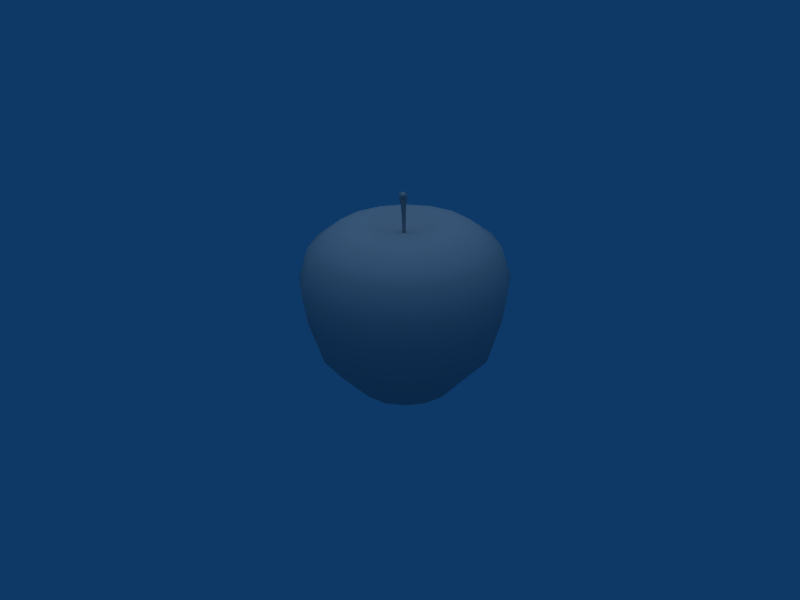 # Source: Apple.blend  (saved by Blender 2.49.2; exported with 4.5.12 LTS)
import bpy
from mathutils import Matrix  # noqa: F401  (used for matrix-valued properties, if any)

bpy.ops.wm.read_factory_settings(use_empty=True)
scene = bpy.context.scene
scene.name = 'Scene'

# ---- collections
col_collection_1 = bpy.data.collections.new('Collection 1'); scene.collection.children.link(col_collection_1)

# ---- materials (node trees are filled in below, after node groups)
mat_refrep_217 = bpy.data.materials.new('RefRep.217')
mat_refrep_217.alpha_threshold = 0.0
mat_refrep_217.diffuse_color = (0.698, 0.698, 0.698, 1.0)
mat_refrep_217.roughness = 0.5
mat_refrep_217.line_color = (0.0, 0.0, 0.0, 1.0)

# ---- material node trees

# ---- world
world_world = bpy.data.worlds.new('World'); scene.world = world_world
world_world.color = (0.05656, 0.2208, 0.4)
world_world.use_sun_shadow = False
world_world.sun_shadow_jitter_overblur = 0.0
world_world.cycles.sampling_method = 'MANUAL'
world_world.cycles.sample_map_resolution = 256

# ---- cameras
cam_camera = bpy.data.cameras.new('Camera')
cam_camera.passepartout_alpha = 0.2
cam_camera.clip_end = 100.0
cam_camera.lens = 35.0
cam_camera.ortho_scale = 7.314
cam_camera.show_passepartout = False
cam_camera.show_safe_areas = True
cam_camera.dof.focus_distance = 0.0
cam_camera.dof.aperture_fstop = 128.0

# ---- lights
light_lamp = bpy.data.lights.new('Lamp', 'SUN')
light_lamp.transmission_factor = 0.0
light_lamp.angle = 1.571
light_lamp.energy = 0.8
light_lamp.shadow_buffer_clip_start = 0.5
light_lamp.shadow_soft_size = 1.0
light_lamp.shadow_cascade_max_distance = 1000.0
light_lamp.cycles.use_multiple_importance_sampling = False

# ---- meshes
me_inst3d25_refrep_217 = bpy.data.meshes.new('Inst3D25_RefRep.217')
me_inst3d25_refrep_217.from_pydata([(11.9, 0.1147, -5.107), (-12.92, 0.1147, 0.1674), (0.1674, 0.1147, 12.92), (0.002, 3.799, 0.002), (-4.8, 0.1147, 12.03), (12.92, 0.1147, -0.1634), (15.53, 89.51, -6.664), (11.77, 89.51, -12.07), (-11.76, 89.51, 12.07), (-6.264, 89.51, 15.7), (0.2178, 89.51, 16.86), (9.019, 0.1147, -9.249), (0.002, 84.25, 0.002), (-0.2138, 89.51, -16.85), (-15.53, 89.51, 6.668), (-0.6253, 84.58, 0.5962), (6.763, 107.7, 8.402), (7.927, 105.1, 5.152), (3.601, 100.4, 1.962), (2.259, 94.51, 0.8653), (1.333, 84.58, 0.1236), (4.358, 99.68, 2.569), (-0.7132, 84.58, -0.5796), (0.184, 94.95, 1.546), (1.934, 100.4, 3.672), (7.615, 106.3, 9.107), (8.929, 105.6, 8.859), (6.934, 103.9, 6.915), (3.783, 99.02, 3.827), (0.908, 94.51, 2.252), (2.015, 94.22, 2.094), (0.1427, 84.58, 1.345), (1.153, 84.58, 1.239), (2.111, 100.7, 2.197), (0.5651, 84.58, -0.625), (1.535, 94.95, 0.1596), (0.2501, 95.24, 0.3729), (8.326, 107.7, 6.798), (7.07, 108.0, 7.047), (9.149, 106.3, 7.534), (4.525, 106.5, 7.174), (2.626, 99.68, 4.346), (5.191, 107.3, 5.217), (7.017, 106.5, 4.618), (5.259, 105.1, 7.89), (12.07, 89.51, 11.77), (15.7, 89.51, 6.268), (16.86, 89.51, -0.2138), (-6.664, 89.51, -15.53), (-24.14, 86.48, -23.53), (-12.07, 89.51, -11.76), (0.4335, 86.48, 33.71), (6.668, 89.51, 15.53), (6.268, 89.51, -15.69), (33.71, 86.48, -0.4295), (-15.69, 89.51, -6.264), (-16.85, 89.51, 0.2178), (-23.53, 86.48, 24.14), (-18.5, 3.576, -18.03), (-10.22, 3.576, -23.8), (-0.1634, 0.1147, -12.92), (-5.107, 0.1147, -11.9), (9.608, 3.576, -24.06), (4.804, 0.1147, -12.03), (23.81, 3.576, -10.22), (25.84, 3.576, -0.3288), (12.03, 0.1147, 4.804), (24.06, 3.576, 9.608), (9.253, 0.1147, 9.019), (18.5, 3.576, 18.04), (5.111, 0.1147, 11.9), (0.3328, 3.576, 25.84), (10.22, 3.576, 23.81), (-9.604, 3.576, 24.06), (-18.03, 3.576, 18.5), (-9.015, 0.1147, 9.253), (-11.9, 0.1147, 5.111), (-12.03, 0.1147, -4.8), (-9.249, 0.1147, -9.015), (42.01, 22.49, -0.2782), (39.08, 22.49, 16.0), (16.44, 22.49, 39.22), (0.2888, 22.49, 42.52), (-29.75, 22.49, 30.53), (-39.21, 22.49, 17.0), (-23.8, 3.576, 10.22), (-42.51, 22.49, 0.8039), (-25.83, 3.576, 0.3328), (-24.06, 3.576, -9.604), (-16.99, 22.49, -38.65), (-0.3288, 3.576, -25.83), (39.49, 22.49, -17.29), (18.04, 3.576, -18.5), (46.28, 46.25, 18.48), (30.01, 22.49, 29.76), (-15.99, 22.49, 39.64), (-34.69, 46.25, 35.59), (-49.7, 46.25, 0.6383), (-46.28, 46.25, -18.48), (-35.59, 46.25, -34.69), (-39.63, 22.49, -15.43), (-30.52, 22.49, -29.24), (-19.66, 46.25, -45.79), (-0.6343, 46.25, -49.7), (-0.7933, 22.49, -42.0), (15.96, 22.49, -39.6), (29.34, 22.49, -30.1), (43.05, 76.66, -18.48), (47.61, 61.31, -20.44), (48.12, 61.31, 19.21), (18.48, 76.66, 43.05), (0.6635, 61.31, 51.67), (-19.21, 61.31, 48.12), (-17.37, 76.66, 43.51), (-32.61, 76.66, 33.46), (-36.07, 61.31, 37.01), (-43.05, 76.66, 18.48), (-46.72, 76.66, 0.6002), (-51.67, 61.31, 0.6635), (-48.11, 61.31, -19.21), (-0.5962, 76.66, -46.72), (32.62, 76.66, -33.46), (46.73, 76.66, -0.5962), (43.51, 76.66, 17.37), (31.39, 86.48, 12.53), (24.14, 86.48, 23.53), (33.46, 76.66, 32.62), (13.33, 86.48, 31.06), (0.6002, 76.66, 46.73), (-12.53, 86.48, 31.39), (-31.05, 86.48, 13.33), (-33.71, 86.48, 0.4335), (-43.51, 76.66, -17.37), (-31.39, 86.48, -12.53), (-33.46, 76.66, -32.61), (-13.33, 86.48, -31.05), (-18.48, 76.66, -43.05), (-0.4295, 86.48, -33.71), (12.53, 86.48, -31.39), (17.37, 76.66, -43.51), (23.53, 86.48, -24.14), (31.06, 86.48, -13.33), (45.79, 46.25, -19.66), (51.67, 61.31, -0.6595), (49.7, 46.25, -0.6343), (35.59, 46.25, 34.69), (37.01, 61.31, 36.07), (20.44, 61.31, 47.61), (19.66, 46.25, 45.79), (0.6383, 46.25, 49.7), (-18.48, 46.25, 46.28), (-47.61, 61.31, 20.44), (-45.79, 46.25, 19.66), (-37.0, 61.31, -36.07), (-20.44, 61.31, -47.61), (-0.6595, 61.31, -51.67), (19.21, 61.31, -48.11), (18.48, 46.25, -46.28), (36.07, 61.31, -37.0), (34.69, 46.25, -35.59)], [], [(11, 0, 3), (60, 63, 3), (78, 61, 3), (1, 77, 3), (75, 76, 3), (2, 4, 3), (68, 70, 3), (5, 66, 3), (47, 6, 12), (7, 53, 12), (12, 48, 50), (50, 55, 12), (56, 14, 12), (8, 9, 12), (10, 52, 12), (45, 46, 12), (3, 70, 2), (3, 66, 68), (3, 0, 5), (3, 63, 11), (3, 61, 60), (3, 77, 78), (3, 76, 1), (3, 4, 75), (12, 46, 47), (12, 6, 7), (12, 53, 13), (13, 48, 12), (12, 55, 56), (12, 14, 8), (12, 9, 10), (12, 52, 45), (15, 29, 23), (15, 31, 29), (23, 41, 24), (23, 29, 41), (40, 25, 16), (40, 44, 25), (16, 26, 38), (16, 25, 26), (37, 17, 43), (37, 39, 17), (18, 19, 35), (18, 21, 19), (35, 20, 34), (35, 19, 20), (32, 19, 30), (32, 20, 19), (30, 21, 28), (30, 19, 21), (27, 39, 26), (27, 17, 39), (22, 23, 36), (22, 15, 23), (36, 24, 33), (36, 23, 24), (42, 16, 38), (42, 40, 16), (44, 26, 25), (44, 27, 26), (29, 28, 41), (29, 30, 28), (31, 30, 29), (31, 32, 30), (43, 38, 37), (43, 42, 38), (35, 33, 18), (35, 36, 33), (34, 36, 35), (34, 22, 36), (38, 39, 37), (38, 26, 39), (24, 44, 40), (24, 41, 44), (33, 40, 42), (33, 24, 40), (18, 42, 43), (18, 33, 42), (43, 21, 18), (43, 17, 21), (28, 17, 27), (28, 21, 17), (41, 27, 44), (41, 28, 27), (125, 46, 45), (125, 124, 46), (54, 6, 47), (54, 141, 6), (140, 53, 7), (140, 138, 53), (137, 48, 13), (137, 135, 48), (49, 55, 50), (49, 133, 55), (131, 14, 56), (131, 130, 14), (57, 9, 8), (57, 129, 9), (51, 52, 10), (51, 127, 52), (53, 137, 13), (53, 138, 137), (52, 125, 45), (52, 127, 125), (46, 54, 47), (46, 124, 54), (6, 140, 7), (6, 141, 140), (48, 49, 50), (48, 135, 49), (55, 131, 56), (55, 133, 131), (14, 57, 8), (14, 130, 57), (9, 51, 10), (9, 129, 51), (58, 61, 78), (58, 59, 61), (60, 59, 90), (60, 61, 59), (90, 63, 60), (90, 62, 63), (11, 62, 92), (11, 63, 62), (92, 0, 11), (64, 0, 92), (5, 64, 65), (5, 0, 64), (65, 66, 5), (65, 67, 66), (68, 67, 69), (68, 66, 67), (69, 70, 68), (69, 72, 70), (2, 72, 71), (2, 70, 72), (71, 4, 2), (71, 73, 4), (75, 73, 74), (75, 4, 73), (74, 76, 75), (74, 85, 76), (1, 85, 87), (1, 76, 85), (87, 77, 1), (87, 88, 77), (78, 88, 58), (78, 77, 88), (91, 79, 64), (64, 79, 65), (79, 80, 65), (65, 80, 67), (80, 94, 67), (67, 94, 69), (94, 81, 69), (69, 81, 72), (81, 82, 72), (72, 82, 71), (82, 95, 71), (71, 95, 73), (95, 83, 73), (73, 83, 74), (83, 84, 74), (74, 84, 85), (84, 86, 85), (85, 86, 87), (86, 100, 87), (87, 100, 88), (100, 101, 88), (88, 101, 58), (101, 89, 58), (58, 89, 59), (89, 104, 59), (59, 104, 90), (104, 105, 90), (90, 105, 62), (105, 106, 62), (62, 106, 92), (106, 91, 92), (92, 91, 64), (142, 144, 91), (91, 144, 79), (144, 93, 79), (79, 93, 80), (93, 145, 80), (80, 145, 94), (145, 148, 94), (94, 148, 81), (148, 149, 81), (81, 149, 82), (149, 150, 82), (82, 150, 95), (150, 96, 95), (95, 96, 83), (96, 152, 83), (83, 152, 84), (152, 97, 84), (84, 97, 86), (97, 98, 86), (86, 98, 100), (98, 99, 100), (100, 99, 101), (99, 102, 101), (101, 102, 89), (102, 103, 89), (89, 103, 104), (103, 157, 104), (104, 157, 105), (157, 159, 105), (105, 159, 106), (159, 142, 106), (106, 142, 91), (107, 122, 108), (108, 122, 143), (122, 123, 143), (143, 123, 109), (123, 126, 109), (109, 126, 146), (126, 110, 146), (146, 110, 147), (110, 128, 147), (147, 128, 111), (128, 113, 111), (111, 113, 112), (113, 114, 112), (112, 114, 115), (114, 116, 115), (115, 116, 151), (116, 117, 151), (151, 117, 118), (117, 132, 118), (118, 132, 119), (132, 134, 119), (119, 134, 153), (134, 136, 153), (153, 136, 154), (136, 120, 154), (154, 120, 155), (120, 139, 155), (155, 139, 156), (139, 121, 156), (156, 121, 158), (121, 107, 158), (158, 107, 108), (141, 54, 107), (107, 54, 122), (54, 124, 122), (122, 124, 123), (124, 125, 123), (123, 125, 126), (125, 127, 126), (126, 127, 110), (127, 51, 110), (110, 51, 128), (51, 129, 128), (128, 129, 113), (129, 57, 113), (113, 57, 114), (57, 130, 114), (114, 130, 116), (130, 131, 116), (116, 131, 117), (131, 133, 117), (117, 133, 132), (133, 49, 132), (132, 49, 134), (49, 135, 134), (134, 135, 136), (135, 137, 136), (136, 137, 120), (137, 138, 120), (120, 138, 139), (138, 140, 139), (139, 140, 121), (140, 141, 121), (121, 141, 107), (108, 143, 142), (142, 143, 144), (143, 109, 144), (144, 109, 93), (109, 146, 93), (93, 146, 145), (146, 147, 145), (145, 147, 148), (147, 111, 148), (148, 111, 149), (111, 112, 149), (149, 112, 150), (112, 115, 150), (150, 115, 96), (115, 151, 96), (96, 151, 152), (151, 118, 152), (152, 118, 97), (118, 119, 97), (97, 119, 98), (119, 153, 98), (98, 153, 99), (153, 154, 99), (99, 154, 102), (154, 155, 102), (102, 155, 103), (155, 156, 103), (103, 156, 157), (156, 158, 157), (157, 158, 159), (158, 108, 159), (159, 108, 142)])
me_inst3d25_refrep_217.polygons.foreach_set('use_smooth', [True] * 308)
_uv = me_inst3d25_refrep_217.uv_layers.new(name='UVTex')
_uv.uv.foreach_set('vector', [0.817, 0.083, 0.866, 0.083, 0.866, 0.0, 0.621, 0.083, 0.67, 0.083, 0.67, 0.0, 0.425, 0.083, 0.474, 0.083, 0.474, 0.0, 0.228, 0.083, 0.278, 0.083, 0.278, 0.0, 0.324, 0.083, 0.275, 0.083, 0.275, 0.0, 0.52, 0.083, 0.471, 0.083, 0.471, 0.0, 0.717, 0.083, 0.668, 0.083, 0.668, 0.0, 0.913, 0.083, 0.864, 0.083, 0.864, 0.0, 0.915, 0.933, 0.866, 0.933, 0.866, 1.0, 0.719, 0.933, 0.67, 0.933, 0.67, 1.0, 0.474, 1.0, 0.474, 0.933, 0.425, 0.933, 0.327, 0.933, 0.278, 0.933, 0.278, 1.0, 0.226, 0.933, 0.275, 0.933, 0.275, 1.0, 0.422, 0.933, 0.471, 0.933, 0.471, 1.0, 0.619, 0.933, 0.668, 0.933, 0.668, 1.0, 0.815, 0.933, 0.864, 0.933, 0.864, 1.0, 0.668, 0.0, 0.668, 0.083, 0.619, 0.083, 0.864, 0.0, 0.864, 0.083, 0.815, 0.083, 0.866, 0.0, 0.866, 0.083, 0.915, 0.083, 0.67, 0.0, 0.67, 0.083, 0.719, 0.083, 0.474, 0.0, 0.474, 0.083, 0.523, 0.083, 0.278, 0.0, 0.278, 0.083, 0.327, 0.083, 0.275, 0.0, 0.275, 0.083, 0.226, 0.083, 0.471, 0.0, 0.471, 0.083, 0.422, 0.083, 0.864, 1.0, 0.864, 0.933, 0.913, 0.933, 0.866, 1.0, 0.866, 0.933, 0.817, 0.933, 0.67, 1.0, 0.67, 0.933, 0.621, 0.933, 0.523, 0.933, 0.474, 0.933, 0.474, 1.0, 0.278, 1.0, 0.278, 0.933, 0.228, 0.933, 0.275, 1.0, 0.275, 0.933, 0.324, 0.933, 0.471, 1.0, 0.471, 0.933, 0.52, 0.933, 0.668, 1.0, 0.668, 0.933, 0.717, 0.933, 0.061, 0.013, 0.096, 0.289, 0.061, 0.289, 0.061, 0.013, 0.096, 0.013, 0.096, 0.289, 0.061, 0.289, 0.096, 0.412, 0.061, 0.412, 0.061, 0.289, 0.096, 0.289, 0.096, 0.412, 0.061, 0.565, 0.096, 0.841, 0.061, 0.841, 0.061, 0.565, 0.096, 0.565, 0.096, 0.841, 0.023, 0.889, 0.136, 0.935, 0.023, 0.935, 0.023, 0.889, 0.136, 0.889, 0.136, 0.935, 0.061, 0.841, 0.096, 0.565, 0.061, 0.565, 0.061, 0.841, 0.096, 0.841, 0.096, 0.565, 0.061, 0.412, 0.096, 0.289, 0.061, 0.289, 0.061, 0.412, 0.096, 0.412, 0.096, 0.289, 0.061, 0.289, 0.096, 0.013, 0.061, 0.013, 0.061, 0.289, 0.096, 0.289, 0.096, 0.013, 0.132, 0.013, 0.096, 0.289, 0.132, 0.289, 0.132, 0.013, 0.096, 0.013, 0.096, 0.289, 0.132, 0.289, 0.096, 0.412, 0.132, 0.412, 0.132, 0.289, 0.096, 0.289, 0.096, 0.412, 0.132, 0.565, 0.096, 0.841, 0.132, 0.841, 0.132, 0.565, 0.096, 0.565, 0.096, 0.841, 0.026, 0.013, 0.061, 0.289, 0.026, 0.289, 0.026, 0.013, 0.061, 0.013, 0.061, 0.289, 0.026, 0.289, 0.061, 0.412, 0.026, 0.412, 0.026, 0.289, 0.061, 0.289, 0.061, 0.412, 0.026, 0.565, 0.061, 0.841, 0.026, 0.841, 0.026, 0.565, 0.061, 0.565, 0.061, 0.841, 0.096, 0.565, 0.132, 0.841, 0.096, 0.841, 0.096, 0.565, 0.132, 0.565, 0.132, 0.841, 0.096, 0.289, 0.132, 0.412, 0.096, 0.412, 0.096, 0.289, 0.132, 0.289, 0.132, 0.412, 0.096, 0.013, 0.132, 0.289, 0.096, 0.289, 0.096, 0.013, 0.132, 0.013, 0.132, 0.289, 0.061, 0.565, 0.026, 0.841, 0.061, 0.841, 0.061, 0.565, 0.026, 0.565, 0.026, 0.841, 0.061, 0.289, 0.026, 0.412, 0.061, 0.412, 0.061, 0.289, 0.026, 0.289, 0.026, 0.412, 0.061, 0.013, 0.026, 0.289, 0.061, 0.289, 0.061, 0.013, 0.026, 0.013, 0.026, 0.289, 0.023, 0.935, 0.136, 0.982, 0.023, 0.982, 0.023, 0.935, 0.136, 0.935, 0.136, 0.982, 0.061, 0.412, 0.096, 0.565, 0.061, 0.565, 0.061, 0.412, 0.096, 0.412, 0.096, 0.565, 0.026, 0.412, 0.061, 0.565, 0.026, 0.565, 0.026, 0.412, 0.061, 0.412, 0.061, 0.565, 0.061, 0.412, 0.026, 0.565, 0.061, 0.565, 0.061, 0.412, 0.026, 0.412, 0.026, 0.565, 0.061, 0.565, 0.096, 0.412, 0.061, 0.412, 0.061, 0.565, 0.096, 0.565, 0.096, 0.412, 0.132, 0.412, 0.096, 0.565, 0.132, 0.565, 0.132, 0.412, 0.096, 0.412, 0.096, 0.565, 0.096, 0.412, 0.132, 0.565, 0.096, 0.565, 0.096, 0.412, 0.132, 0.412, 0.132, 0.565, 0.766, 0.76, 0.864, 0.933, 0.815, 0.933, 0.766, 0.76, 0.864, 0.76, 0.864, 0.933, 0.984, 0.76, 0.866, 0.933, 0.915, 0.933, 0.984, 0.76, 0.866, 0.76, 0.866, 0.933, 0.768, 0.76, 0.67, 0.933, 0.719, 0.933, 0.768, 0.76, 0.67, 0.76, 0.67, 0.933, 0.572, 0.76, 0.474, 0.933, 0.523, 0.933, 0.572, 0.76, 0.474, 0.76, 0.474, 0.933, 0.376, 0.76, 0.278, 0.933, 0.327, 0.933, 0.376, 0.76, 0.278, 0.76, 0.278, 0.933, 0.177, 0.76, 0.275, 0.933, 0.226, 0.933, 0.177, 0.76, 0.275, 0.76, 0.275, 0.933, 0.373, 0.76, 0.471, 0.933, 0.422, 0.933, 0.373, 0.76, 0.471, 0.76, 0.471, 0.933, 0.569, 0.76, 0.668, 0.933, 0.619, 0.933, 0.569, 0.76, 0.668, 0.76, 0.668, 0.933, 0.67, 0.933, 0.572, 0.76, 0.621, 0.933, 0.67, 0.933, 0.67, 0.76, 0.572, 0.76, 0.668, 0.933, 0.766, 0.76, 0.717, 0.933, 0.668, 0.933, 0.668, 0.76, 0.766, 0.76, 0.864, 0.933, 0.984, 0.76, 0.913, 0.933, 0.864, 0.933, 0.864, 0.76, 0.984, 0.76, 0.866, 0.933, 0.768, 0.76, 0.817, 0.933, 0.866, 0.933, 0.866, 0.76, 0.768, 0.76, 0.474, 0.933, 0.376, 0.76, 0.425, 0.933, 0.474, 0.933, 0.474, 0.76, 0.376, 0.76, 0.278, 0.933, 0.177, 0.76, 0.228, 0.933, 0.278, 0.933, 0.278, 0.76, 0.177, 0.76, 0.275, 0.933, 0.373, 0.76, 0.324, 0.933, 0.275, 0.933, 0.275, 0.76, 0.373, 0.76, 0.471, 0.933, 0.569, 0.76, 0.52, 0.933, 0.471, 0.933, 0.471, 0.76, 0.569, 0.76, 0.376, 0.167, 0.474, 0.083, 0.425, 0.083, 0.376, 0.167, 0.474, 0.167, 0.474, 0.083, 0.523, 0.083, 0.474, 0.167, 0.572, 0.167, 0.523, 0.083, 0.474, 0.083, 0.474, 0.167, 0.572, 0.167, 0.67, 0.083, 0.621, 0.083, 0.572, 0.167, 0.67, 0.167, 0.67, 0.083, 0.719, 0.083, 0.67, 0.167, 0.768, 0.167, 0.719, 0.083, 0.67, 0.083, 0.67, 0.167, 0.768, 0.167, 0.866, 0.083, 0.817, 0.083, 0.866, 0.167, 0.866, 0.083, 0.768, 0.167, 0.915, 0.083, 0.866, 0.167, 0.984, 0.167, 0.915, 0.083, 0.866, 0.083, 0.866, 0.167, 0.984, 0.167, 0.864, 0.083, 0.913, 0.083, 0.984, 0.167, 0.864, 0.167, 0.864, 0.083, 0.815, 0.083, 0.864, 0.167, 0.766, 0.167, 0.815, 0.083, 0.864, 0.083, 0.864, 0.167, 0.766, 0.167, 0.668, 0.083, 0.717, 0.083, 0.766, 0.167, 0.668, 0.167, 0.668, 0.083, 0.619, 0.083, 0.668, 0.167, 0.569, 0.167, 0.619, 0.083, 0.668, 0.083, 0.668, 0.167, 0.569, 0.167, 0.471, 0.083, 0.52, 0.083, 0.569, 0.167, 0.471, 0.167, 0.471, 0.083, 0.422, 0.083, 0.471, 0.167, 0.373, 0.167, 0.422, 0.083, 0.471, 0.083, 0.471, 0.167, 0.373, 0.167, 0.275, 0.083, 0.324, 0.083, 0.373, 0.167, 0.275, 0.167, 0.275, 0.083, 0.226, 0.083, 0.275, 0.167, 0.177, 0.167, 0.226, 0.083, 0.275, 0.083, 0.275, 0.167, 0.177, 0.167, 0.278, 0.083, 0.228, 0.083, 0.177, 0.167, 0.278, 0.167, 0.278, 0.083, 0.327, 0.083, 0.278, 0.167, 0.376, 0.167, 0.327, 0.083, 0.278, 0.083, 0.278, 0.167, 0.866, 0.29, 0.984, 0.29, 0.866, 0.167, 0.866, 0.167, 0.984, 0.29, 0.984, 0.167, 0.984, 0.29, 0.864, 0.29, 0.984, 0.167, 0.984, 0.167, 0.864, 0.29, 0.864, 0.167, 0.864, 0.29, 0.766, 0.29, 0.864, 0.167, 0.864, 0.167, 0.766, 0.29, 0.766, 0.167, 0.766, 0.29, 0.668, 0.29, 0.766, 0.167, 0.766, 0.167, 0.668, 0.29, 0.668, 0.167, 0.668, 0.29, 0.569, 0.29, 0.668, 0.167, 0.668, 0.167, 0.569, 0.29, 0.569, 0.167, 0.569, 0.29, 0.471, 0.29, 0.569, 0.167, 0.569, 0.167, 0.471, 0.29, 0.471, 0.167, 0.471, 0.29, 0.373, 0.29, 0.471, 0.167, 0.471, 0.167, 0.373, 0.29, 0.373, 0.167, 0.373, 0.29, 0.275, 0.29, 0.373, 0.167, 0.373, 0.167, 0.275, 0.29, 0.275, 0.167, 0.275, 0.29, 0.177, 0.29, 0.275, 0.167, 0.275, 0.167, 0.177, 0.29, 0.177, 0.167, 0.177, 0.29, 0.278, 0.29, 0.177, 0.167, 0.177, 0.167, 0.278, 0.29, 0.278, 0.167, 0.278, 0.29, 0.376, 0.29, 0.278, 0.167, 0.278, 0.167, 0.376, 0.29, 0.376, 0.167, 0.376, 0.29, 0.474, 0.29, 0.376, 0.167, 0.376, 0.167, 0.474, 0.29, 0.474, 0.167, 0.474, 0.29, 0.572, 0.29, 0.474, 0.167, 0.474, 0.167, 0.572, 0.29, 0.572, 0.167, 0.572, 0.29, 0.67, 0.29, 0.572, 0.167, 0.572, 0.167, 0.67, 0.29, 0.67, 0.167, 0.67, 0.29, 0.768, 0.29, 0.67, 0.167, 0.67, 0.167, 0.768, 0.29, 0.768, 0.167, 0.768, 0.29, 0.866, 0.29, 0.768, 0.167, 0.768, 0.167, 0.866, 0.29, 0.866, 0.167, 0.866, 0.424, 0.984, 0.424, 0.866, 0.29, 0.866, 0.29, 0.984, 0.424, 0.984, 0.29, 0.984, 0.424, 0.864, 0.424, 0.984, 0.29, 0.984, 0.29, 0.864, 0.424, 0.864, 0.29, 0.864, 0.424, 0.766, 0.424, 0.864, 0.29, 0.864, 0.29, 0.766, 0.424, 0.766, 0.29, 0.766, 0.424, 0.668, 0.424, 0.766, 0.29, 0.766, 0.29, 0.668, 0.424, 0.668, 0.29, 0.668, 0.424, 0.569, 0.424, 0.668, 0.29, 0.668, 0.29, 0.569, 0.424, 0.569, 0.29, 0.569, 0.424, 0.471, 0.424, 0.569, 0.29, 0.569, 0.29, 0.471, 0.424, 0.471, 0.29, 0.471, 0.424, 0.373, 0.424, 0.471, 0.29, 0.471, 0.29, 0.373, 0.424, 0.373, 0.29, 0.373, 0.424, 0.275, 0.424, 0.373, 0.29, 0.373, 0.29, 0.275, 0.424, 0.275, 0.29, 0.275, 0.424, 0.177, 0.424, 0.275, 0.29, 0.275, 0.29, 0.177, 0.424, 0.177, 0.29, 0.177, 0.424, 0.278, 0.424, 0.177, 0.29, 0.177, 0.29, 0.278, 0.424, 0.278, 0.29, 0.278, 0.424, 0.376, 0.424, 0.278, 0.29, 0.278, 0.29, 0.376, 0.424, 0.376, 0.29, 0.376, 0.424, 0.474, 0.424, 0.376, 0.29, 0.376, 0.29, 0.474, 0.424, 0.474, 0.29, 0.474, 0.424, 0.572, 0.424, 0.474, 0.29, 0.474, 0.29, 0.572, 0.424, 0.572, 0.29, 0.572, 0.424, 0.67, 0.424, 0.572, 0.29, 0.572, 0.29, 0.67, 0.424, 0.67, 0.29, 0.67, 0.424, 0.768, 0.424, 0.67, 0.29, 0.67, 0.29, 0.768, 0.424, 0.768, 0.29, 0.768, 0.424, 0.866, 0.424, 0.768, 0.29, 0.768, 0.29, 0.866, 0.424, 0.866, 0.29, 0.866, 0.647, 0.984, 0.647, 0.866, 0.514, 0.866, 0.514, 0.984, 0.647, 0.984, 0.514, 0.984, 0.647, 0.864, 0.647, 0.984, 0.514, 0.984, 0.514, 0.864, 0.647, 0.864, 0.514, 0.864, 0.647, 0.766, 0.647, 0.864, 0.514, 0.864, 0.514, 0.766, 0.647, 0.766, 0.514, 0.766, 0.647, 0.668, 0.647, 0.766, 0.514, 0.766, 0.514, 0.668, 0.647, 0.668, 0.514, 0.668, 0.647, 0.569, 0.647, 0.668, 0.514, 0.668, 0.514, 0.569, 0.647, 0.569, 0.514, 0.569, 0.647, 0.471, 0.647, 0.569, 0.514, 0.569, 0.514, 0.471, 0.647, 0.471, 0.514, 0.471, 0.647, 0.373, 0.647, 0.471, 0.514, 0.471, 0.514, 0.373, 0.647, 0.373, 0.514, 0.373, 0.647, 0.275, 0.647, 0.373, 0.514, 0.373, 0.514, 0.275, 0.647, 0.275, 0.514, 0.275, 0.647, 0.177, 0.647, 0.275, 0.514, 0.275, 0.514, 0.177, 0.647, 0.177, 0.514, 0.177, 0.647, 0.278, 0.647, 0.177, 0.514, 0.177, 0.514, 0.278, 0.647, 0.278, 0.514, 0.278, 0.647, 0.376, 0.647, 0.278, 0.514, 0.278, 0.514, 0.376, 0.647, 0.376, 0.514, 0.376, 0.647, 0.474, 0.647, 0.376, 0.514, 0.376, 0.514, 0.474, 0.647, 0.474, 0.514, 0.474, 0.647, 0.572, 0.647, 0.474, 0.514, 0.474, 0.514, 0.572, 0.647, 0.572, 0.514, 0.572, 0.647, 0.67, 0.647, 0.572, 0.514, 0.572, 0.514, 0.67, 0.647, 0.67, 0.514, 0.67, 0.647, 0.768, 0.647, 0.67, 0.514, 0.67, 0.514, 0.768, 0.647, 0.768, 0.514, 0.768, 0.647, 0.866, 0.647, 0.768, 0.514, 0.768, 0.514, 0.866, 0.647, 0.866, 0.514, 0.866, 0.76, 0.984, 0.76, 0.866, 0.647, 0.866, 0.647, 0.984, 0.76, 0.984, 0.647, 0.984, 0.76, 0.864, 0.76, 0.984, 0.647, 0.984, 0.647, 0.864, 0.76, 0.864, 0.647, 0.864, 0.76, 0.766, 0.76, 0.864, 0.647, 0.864, 0.647, 0.766, 0.76, 0.766, 0.647, 0.766, 0.76, 0.668, 0.76, 0.766, 0.647, 0.766, 0.647, 0.668, 0.76, 0.668, 0.647, 0.668, 0.76, 0.569, 0.76, 0.668, 0.647, 0.668, 0.647, 0.569, 0.76, 0.569, 0.647, 0.569, 0.76, 0.471, 0.76, 0.569, 0.647, 0.569, 0.647, 0.471, 0.76, 0.471, 0.647, 0.471, 0.76, 0.373, 0.76, 0.471, 0.647, 0.471, 0.647, 0.373, 0.76, 0.373, 0.647, 0.373, 0.76, 0.275, 0.76, 0.373, 0.647, 0.373, 0.647, 0.275, 0.76, 0.275, 0.647, 0.275, 0.76, 0.177, 0.76, 0.275, 0.647, 0.275, 0.647, 0.177, 0.76, 0.177, 0.647, 0.177, 0.76, 0.278, 0.76, 0.177, 0.647, 0.177, 0.647, 0.278, 0.76, 0.278, 0.647, 0.278, 0.76, 0.376, 0.76, 0.278, 0.647, 0.278, 0.647, 0.376, 0.76, 0.376, 0.647, 0.376, 0.76, 0.474, 0.76, 0.376, 0.647, 0.376, 0.647, 0.474, 0.76, 0.474, 0.647, 0.474, 0.76, 0.572, 0.76, 0.474, 0.647, 0.474, 0.647, 0.572, 0.76, 0.572, 0.647, 0.572, 0.76, 0.67, 0.76, 0.572, 0.647, 0.572, 0.647, 0.67, 0.76, 0.67, 0.647, 0.67, 0.76, 0.768, 0.76, 0.67, 0.647, 0.67, 0.647, 0.768, 0.76, 0.768, 0.647, 0.768, 0.76, 0.866, 0.76, 0.768, 0.647, 0.768, 0.647, 0.866, 0.76, 0.866, 0.647, 0.866, 0.514, 0.984, 0.514, 0.866, 0.424, 0.866, 0.424, 0.984, 0.514, 0.984, 0.424, 0.984, 0.514, 0.864, 0.514, 0.984, 0.424, 0.984, 0.424, 0.864, 0.514, 0.864, 0.424, 0.864, 0.514, 0.766, 0.514, 0.864, 0.424, 0.864, 0.424, 0.766, 0.514, 0.766, 0.424, 0.766, 0.514, 0.668, 0.514, 0.766, 0.424, 0.766, 0.424, 0.668, 0.514, 0.668, 0.424, 0.668, 0.514, 0.569, 0.514, 0.668, 0.424, 0.668, 0.424, 0.569, 0.514, 0.569, 0.424, 0.569, 0.514, 0.471, 0.514, 0.569, 0.424, 0.569, 0.424, 0.471, 0.514, 0.471, 0.424, 0.471, 0.514, 0.373, 0.514, 0.471, 0.424, 0.471, 0.424, 0.373, 0.514, 0.373, 0.424, 0.373, 0.514, 0.275, 0.514, 0.373, 0.424, 0.373, 0.424, 0.275, 0.514, 0.275, 0.424, 0.275, 0.514, 0.177, 0.514, 0.275, 0.424, 0.275, 0.424, 0.177, 0.514, 0.177, 0.424, 0.177, 0.514, 0.278, 0.514, 0.177, 0.424, 0.177, 0.424, 0.278, 0.514, 0.278, 0.424, 0.278, 0.514, 0.376, 0.514, 0.278, 0.424, 0.278, 0.424, 0.376, 0.514, 0.376, 0.424, 0.376, 0.514, 0.474, 0.514, 0.376, 0.424, 0.376, 0.424, 0.474, 0.514, 0.474, 0.424, 0.474, 0.514, 0.572, 0.514, 0.474, 0.424, 0.474, 0.424, 0.572, 0.514, 0.572, 0.424, 0.572, 0.514, 0.67, 0.514, 0.572, 0.424, 0.572, 0.424, 0.67, 0.514, 0.67, 0.424, 0.67, 0.514, 0.768, 0.514, 0.67, 0.424, 0.67, 0.424, 0.768, 0.514, 0.768, 0.424, 0.768, 0.514, 0.866, 0.514, 0.768, 0.424, 0.768, 0.424, 0.866, 0.514, 0.866, 0.424])
me_inst3d25_refrep_217.materials.append(mat_refrep_217)
me_inst3d25_refrep_217.use_remesh_preserve_volume = False
me_inst3d25_refrep_217.use_remesh_preserve_attributes = False
me_inst3d25_refrep_217.use_mirror_vertex_groups = False
me_inst3d25_refrep_217.update()

# ---- objects
ob_lamp = bpy.data.objects.new('Lamp', light_lamp)
ob_inst3d25_refrep_217 = bpy.data.objects.new('Inst3D25_RefRep.217', me_inst3d25_refrep_217)
ob_camera = bpy.data.objects.new('Camera', cam_camera)

# ---- transforms, parenting, visibility, modifiers, constraints
ob_lamp.location = (0.0, 0.0, 3.432)
ob_lamp.lock_rotations_4d = False
ob_lamp.empty_display_type = 'ARROWS'
ob_lamp.lineart.crease_threshold = 0.0
ob_inst3d25_refrep_217.location = (-5.672e-05, -1e-07, 0.0002081)
ob_inst3d25_refrep_217.rotation_euler = (1.575, -0.0, 0.0)
ob_inst3d25_refrep_217.scale = (0.02765, 0.02765, 0.02765)
ob_inst3d25_refrep_217.lock_rotations_4d = False
ob_inst3d25_refrep_217.empty_display_type = 'ARROWS'
ob_inst3d25_refrep_217.lineart.crease_threshold = 0.0
ob_camera.location = (6.927, -6.558, 6.089)
ob_camera.rotation_euler = (1.109, 0.01082, 0.8149)
ob_camera.lock_rotations_4d = False
ob_camera.empty_display_type = 'ARROWS'
ob_camera.color = (0.0, 0.0, 0.0, 0.0)
ob_camera.display_type = 'WIRE'
ob_camera.lineart.crease_threshold = 0.0

# ---- collection membership
col_collection_1.objects.link(ob_lamp)
col_collection_1.objects.link(ob_inst3d25_refrep_217)
col_collection_1.objects.link(ob_camera)

# ---- scene / render settings (as saved in the file)
scene.camera = ob_camera
scene.frame_start = 1; scene.frame_end = 250; scene.frame_set(1)
scene.render.engine = 'BLENDER_EEVEE_NEXT'
scene.render.image_settings.file_format = 'JPEG'
scene.render.image_settings.color_mode = 'RGB'
scene.render.image_settings.compression = 90
scene.render.resolution_x = 800
scene.render.resolution_y = 600
scene.render.pixel_aspect_x = 100.0
scene.render.pixel_aspect_y = 100.0
scene.render.fps = 25
scene.render.dither_intensity = 0.0
scene.render.use_compositing = False
scene.render.use_sequencer = False
scene.render.bake_margin = 2
scene.render.bake_bias = 0.0
scene.render.use_stamp_time = False
scene.render.use_stamp_date = False
scene.render.use_stamp_frame = False
scene.render.use_stamp_camera = False
scene.render.use_stamp_scene = False
scene.render.use_stamp_filename = False
scene.render.use_stamp_render_time = False
scene.render.stamp_font_size = 0
scene.cycles.use_denoising = False
scene.cycles.samples = 10
scene.cycles.sampling_pattern = 'TABULATED_SOBOL'
scene.cycles.light_sampling_threshold = 0.0
scene.cycles.use_adaptive_sampling = False
scene.cycles.use_light_tree = False
scene.cycles.blur_glossy = 0.0
scene.cycles.volume_bounces = 1
scene.cycles.pixel_filter_type = 'GAUSSIAN'
scene.cycles.sample_clamp_indirect = 0.0
scene.view_settings.view_transform = 'Raw'
bpy.context.view_layer.update()
